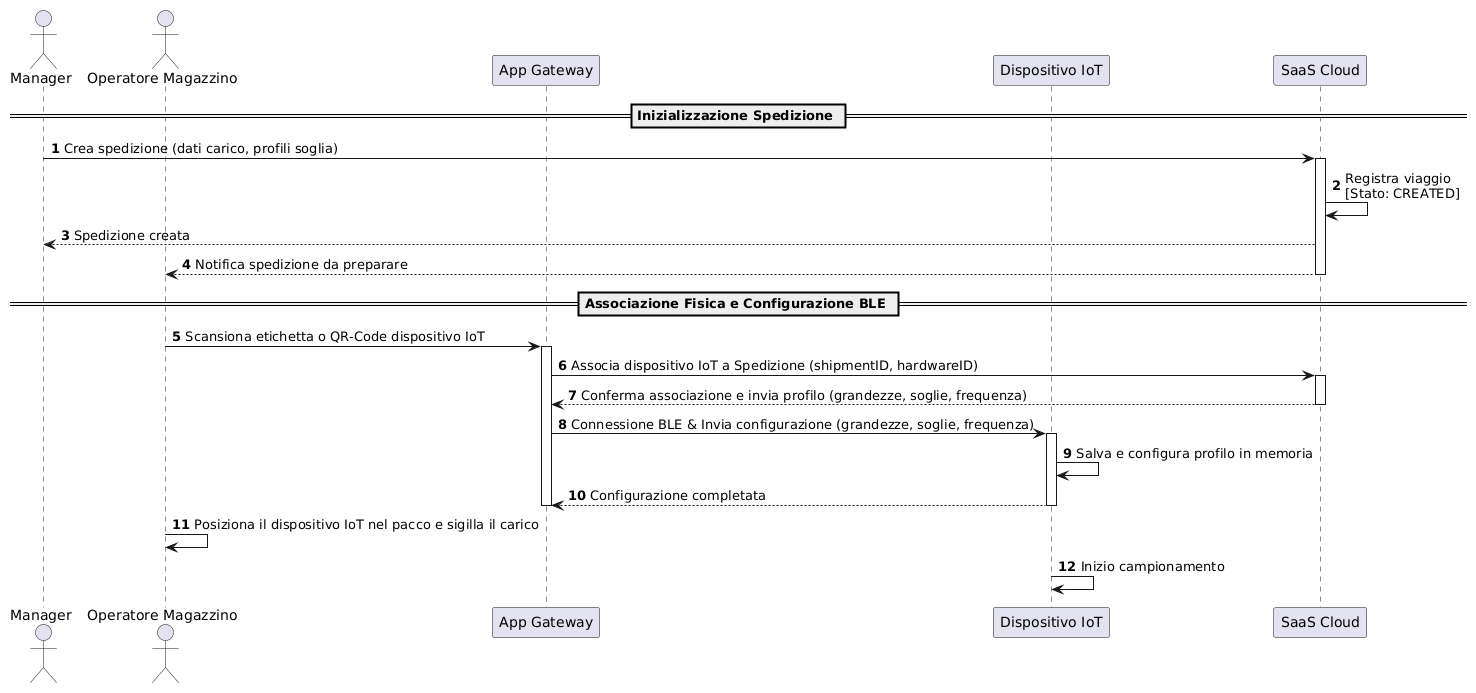

The diagram above was rendered by PlantUML. Its source (embedded in the PNG):
@startuml
actor "Manager" as Man
actor "Operatore Magazzino" as Op
participant "App Gateway" as App
participant "Dispositivo IoT" as Sensor
participant "SaaS Cloud" as Cloud

autonumber

== Inizializzazione Spedizione ==
Man -> Cloud : Crea spedizione (dati carico, profili soglia)
activate Cloud
Cloud -> Cloud : Registra viaggio\n[Stato: CREATED]
Cloud --> Man : Spedizione creata
Cloud --> Op : Notifica spedizione da preparare
deactivate Cloud

== Associazione Fisica e Configurazione BLE ==
Op -> App : Scansiona etichetta o QR-Code dispositivo IoT
activate App
App -> Cloud : Associa dispositivo IoT a Spedizione (shipmentID, hardwareID)
activate Cloud
Cloud --> App : Conferma associazione e invia profilo (grandezze, soglie, frequenza)
deactivate Cloud

App -> Sensor : Connessione BLE & Invia configurazione (grandezze, soglie, frequenza)
activate Sensor
Sensor -> Sensor : Salva e configura profilo in memoria
Sensor --> App : Configurazione completata
deactivate Sensor
deactivate App

Op -> Op : Posiziona il dispositivo IoT nel pacco e sigilla il carico
Sensor -> Sensor: Inizio campionamento
@enduml